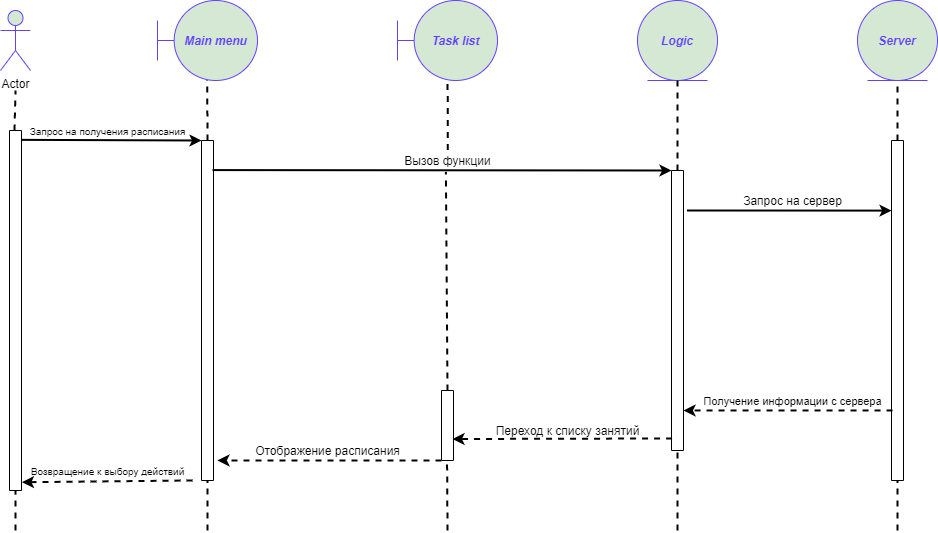

The diagram above was exported from draw.io. Its source (the exported page's mxGraphModel, read from the mxfile embedded in the PNG):
<mxGraphModel dx="1086" dy="806" grid="1" gridSize="10" guides="1" tooltips="1" connect="1" arrows="1" fold="1" page="1" pageScale="1" pageWidth="827" pageHeight="1169" background="#FFFFFF" math="0" shadow="0">
  <root>
    <mxCell id="0" />
    <mxCell id="1" parent="0" />
    <mxCell id="hq2kHyJXx_qyNfvEuzG3-14" value="" style="rounded=0;whiteSpace=wrap;html=1;direction=south;" parent="1" vertex="1">
      <mxGeometry x="42" y="200" width="12" height="360" as="geometry" />
    </mxCell>
    <mxCell id="hq2kHyJXx_qyNfvEuzG3-19" value="" style="endArrow=none;dashed=1;html=1;strokeWidth=2;entryX=0.5;entryY=1;entryDx=0;entryDy=0;" parent="1" edge="1">
      <mxGeometry width="50" height="50" relative="1" as="geometry">
        <mxPoint x="48" y="600" as="sourcePoint" />
        <mxPoint x="48" y="559.9999999999999" as="targetPoint" />
      </mxGeometry>
    </mxCell>
    <mxCell id="hq2kHyJXx_qyNfvEuzG3-20" value="" style="endArrow=none;dashed=1;html=1;strokeWidth=2;" parent="1" edge="1">
      <mxGeometry width="50" height="50" relative="1" as="geometry">
        <mxPoint x="47" y="200" as="sourcePoint" />
        <mxPoint x="48" y="160" as="targetPoint" />
      </mxGeometry>
    </mxCell>
    <mxCell id="hq2kHyJXx_qyNfvEuzG3-21" value="" style="endArrow=classic;html=1;strokeWidth=2;entryX=0;entryY=1;entryDx=0;entryDy=0;exitX=0.026;exitY=0.012;exitDx=0;exitDy=0;exitPerimeter=0;" parent="1" source="hq2kHyJXx_qyNfvEuzG3-14" target="hq2kHyJXx_qyNfvEuzG3-24" edge="1">
      <mxGeometry width="50" height="50" relative="1" as="geometry">
        <mxPoint x="90" y="210" as="sourcePoint" />
        <mxPoint x="207" y="200" as="targetPoint" />
      </mxGeometry>
    </mxCell>
    <mxCell id="hq2kHyJXx_qyNfvEuzG3-22" value="" style="endArrow=classic;html=1;dashed=1;strokeWidth=2;exitX=1;exitY=1;exitDx=0;exitDy=0;entryX=0.977;entryY=-0.036;entryDx=0;entryDy=0;entryPerimeter=0;" parent="1" source="hq2kHyJXx_qyNfvEuzG3-51" target="hq2kHyJXx_qyNfvEuzG3-14" edge="1">
      <mxGeometry width="50" height="50" relative="1" as="geometry">
        <mxPoint x="462" y="360" as="sourcePoint" />
        <mxPoint x="70" y="550" as="targetPoint" />
      </mxGeometry>
    </mxCell>
    <mxCell id="hq2kHyJXx_qyNfvEuzG3-24" value="" style="rounded=0;whiteSpace=wrap;html=1;direction=south;" parent="1" vertex="1">
      <mxGeometry x="234" y="210" width="12" height="340" as="geometry" />
    </mxCell>
    <mxCell id="hq2kHyJXx_qyNfvEuzG3-27" value="" style="endArrow=none;dashed=1;html=1;strokeWidth=2;entryX=0.496;entryY=0.993;entryDx=0;entryDy=0;exitX=0;exitY=0.5;exitDx=0;exitDy=0;entryPerimeter=0;" parent="1" target="hq2kHyJXx_qyNfvEuzG3-44" edge="1">
      <mxGeometry width="50" height="50" relative="1" as="geometry">
        <mxPoint x="240.1" y="210" as="sourcePoint" />
        <mxPoint x="239.75999999999988" y="159.9999999999999" as="targetPoint" />
      </mxGeometry>
    </mxCell>
    <mxCell id="hq2kHyJXx_qyNfvEuzG3-28" value="" style="endArrow=none;dashed=1;html=1;strokeWidth=2;entryX=1;entryY=0.5;entryDx=0;entryDy=0;" parent="1" target="hq2kHyJXx_qyNfvEuzG3-24" edge="1">
      <mxGeometry width="50" height="50" relative="1" as="geometry">
        <mxPoint x="240" y="600" as="sourcePoint" />
        <mxPoint x="249.65999999999988" y="559.9999999999999" as="targetPoint" />
      </mxGeometry>
    </mxCell>
    <mxCell id="hq2kHyJXx_qyNfvEuzG3-30" value="Actor" style="shape=umlActor;verticalLabelPosition=bottom;verticalAlign=top;html=1;outlineConnect=0;fillColor=#d5e8d4;strokeColor=#6242FF;" parent="1" vertex="1">
      <mxGeometry x="33" y="80" width="30" height="60" as="geometry" />
    </mxCell>
    <mxCell id="hq2kHyJXx_qyNfvEuzG3-44" value="&lt;i&gt;&lt;b&gt;&lt;font color=&quot;#6242ff&quot;&gt;Main menu&lt;/font&gt;&lt;/b&gt;&lt;/i&gt;" style="shape=umlBoundary;whiteSpace=wrap;html=1;fillColor=#d5e8d4;strokeColor=#6242FF;" parent="1" vertex="1">
      <mxGeometry x="190" y="70" width="100" height="80" as="geometry" />
    </mxCell>
    <mxCell id="hq2kHyJXx_qyNfvEuzG3-48" value="&lt;font style=&quot;font-size: 10px&quot;&gt;Запрос на получения расписания&lt;/font&gt;" style="text;html=1;align=center;verticalAlign=middle;resizable=0;points=[];autosize=1;" parent="1" vertex="1">
      <mxGeometry x="55" y="190" width="170" height="20" as="geometry" />
    </mxCell>
    <mxCell id="hq2kHyJXx_qyNfvEuzG3-49" value="&lt;i&gt;&lt;b&gt;&lt;font color=&quot;#6242ff&quot;&gt;Task list&lt;/font&gt;&lt;/b&gt;&lt;/i&gt;" style="shape=umlBoundary;whiteSpace=wrap;html=1;fillColor=#d5e8d4;strokeColor=#6242FF;" parent="1" vertex="1">
      <mxGeometry x="430" y="70" width="100" height="80" as="geometry" />
    </mxCell>
    <mxCell id="hq2kHyJXx_qyNfvEuzG3-52" value="&lt;font color=&quot;#6242ff&quot;&gt;&lt;b&gt;&lt;i&gt;Logic&lt;/i&gt;&lt;/b&gt;&lt;/font&gt;" style="ellipse;shape=umlEntity;whiteSpace=wrap;html=1;fillColor=#d5e8d4;strokeColor=#6242FF;" parent="1" vertex="1">
      <mxGeometry x="670" y="70" width="80" height="80" as="geometry" />
    </mxCell>
    <mxCell id="hq2kHyJXx_qyNfvEuzG3-53" value="&lt;b&gt;&lt;i&gt;&lt;font color=&quot;#6242ff&quot;&gt;Server&lt;/font&gt;&lt;/i&gt;&lt;/b&gt;" style="ellipse;shape=umlEntity;whiteSpace=wrap;html=1;fillColor=#d5e8d4;strokeColor=#6242FF;" parent="1" vertex="1">
      <mxGeometry x="890" y="70" width="80" height="80" as="geometry" />
    </mxCell>
    <mxCell id="hq2kHyJXx_qyNfvEuzG3-58" value="" style="rounded=0;whiteSpace=wrap;html=1;direction=south;" parent="1" vertex="1">
      <mxGeometry x="474" y="460" width="12" height="70" as="geometry" />
    </mxCell>
    <mxCell id="hq2kHyJXx_qyNfvEuzG3-61" value="" style="rounded=0;whiteSpace=wrap;html=1;direction=south;" parent="1" vertex="1">
      <mxGeometry x="704" y="240" width="12" height="280" as="geometry" />
    </mxCell>
    <mxCell id="hq2kHyJXx_qyNfvEuzG3-63" value="" style="endArrow=classic;html=1;strokeWidth=2;entryX=0;entryY=1;entryDx=0;entryDy=0;exitX=0.087;exitY=0.083;exitDx=0;exitDy=0;exitPerimeter=0;" parent="1" source="hq2kHyJXx_qyNfvEuzG3-24" target="hq2kHyJXx_qyNfvEuzG3-61" edge="1">
      <mxGeometry width="50" height="50" relative="1" as="geometry">
        <mxPoint x="299.996" y="250" as="sourcePoint" />
        <mxPoint x="490.14" y="250.64000000000078" as="targetPoint" />
      </mxGeometry>
    </mxCell>
    <mxCell id="hq2kHyJXx_qyNfvEuzG3-67" value="" style="endArrow=classic;html=1;dashed=1;strokeWidth=2;exitX=1;exitY=1;exitDx=0;exitDy=0;entryX=0.941;entryY=-0.333;entryDx=0;entryDy=0;entryPerimeter=0;" parent="1" source="hq2kHyJXx_qyNfvEuzG3-58" target="hq2kHyJXx_qyNfvEuzG3-24" edge="1">
      <mxGeometry width="50" height="50" relative="1" as="geometry">
        <mxPoint x="450" y="522" as="sourcePoint" />
        <mxPoint x="390" y="530" as="targetPoint" />
        <Array as="points" />
      </mxGeometry>
    </mxCell>
    <mxCell id="hq2kHyJXx_qyNfvEuzG3-51" value="&lt;font style=&quot;font-size: 10px&quot;&gt;Возвращение к выбору действий&lt;/font&gt;" style="text;html=1;align=center;verticalAlign=middle;resizable=0;points=[];autosize=1;" parent="1" vertex="1">
      <mxGeometry x="55" y="530" width="170" height="20" as="geometry" />
    </mxCell>
    <mxCell id="hq2kHyJXx_qyNfvEuzG3-73" value="Вызов функции" style="text;html=1;align=center;verticalAlign=middle;resizable=0;points=[];autosize=1;" parent="1" vertex="1">
      <mxGeometry x="430" y="220" width="100" height="20" as="geometry" />
    </mxCell>
    <mxCell id="hq2kHyJXx_qyNfvEuzG3-75" value="Отображение расписания" style="text;html=1;align=center;verticalAlign=middle;resizable=0;points=[];autosize=1;" parent="1" vertex="1">
      <mxGeometry x="280" y="510" width="160" height="20" as="geometry" />
    </mxCell>
    <mxCell id="hq2kHyJXx_qyNfvEuzG3-77" value="" style="endArrow=none;dashed=1;html=1;strokeWidth=2;entryX=1;entryY=0.535;entryDx=0;entryDy=0;entryPerimeter=0;" parent="1" target="hq2kHyJXx_qyNfvEuzG3-58" edge="1">
      <mxGeometry width="50" height="50" relative="1" as="geometry">
        <mxPoint x="480" y="600" as="sourcePoint" />
        <mxPoint x="479.58000000000004" y="535" as="targetPoint" />
      </mxGeometry>
    </mxCell>
    <mxCell id="hq2kHyJXx_qyNfvEuzG3-79" value="" style="endArrow=none;dashed=1;html=1;strokeWidth=2;entryX=0.484;entryY=1.069;entryDx=0;entryDy=0;entryPerimeter=0;exitX=0;exitY=0.5;exitDx=0;exitDy=0;" parent="1" source="hq2kHyJXx_qyNfvEuzG3-58" target="hq2kHyJXx_qyNfvEuzG3-73" edge="1">
      <mxGeometry width="50" height="50" relative="1" as="geometry">
        <mxPoint x="480.18" y="379.9999999999999" as="sourcePoint" />
        <mxPoint x="479.75999999999993" y="310" as="targetPoint" />
      </mxGeometry>
    </mxCell>
    <mxCell id="hq2kHyJXx_qyNfvEuzG3-80" value="" style="endArrow=none;dashed=1;html=1;strokeWidth=2;exitX=0.503;exitY=-0.026;exitDx=0;exitDy=0;exitPerimeter=0;entryX=0.501;entryY=1.014;entryDx=0;entryDy=0;entryPerimeter=0;" parent="1" source="hq2kHyJXx_qyNfvEuzG3-73" target="hq2kHyJXx_qyNfvEuzG3-49" edge="1">
      <mxGeometry width="50" height="50" relative="1" as="geometry">
        <mxPoint x="591.6" y="318.62" as="sourcePoint" />
        <mxPoint x="480" y="170" as="targetPoint" />
      </mxGeometry>
    </mxCell>
    <mxCell id="hq2kHyJXx_qyNfvEuzG3-81" value="" style="rounded=0;whiteSpace=wrap;html=1;direction=south;" parent="1" vertex="1">
      <mxGeometry x="924" y="210" width="12" height="340" as="geometry" />
    </mxCell>
    <mxCell id="hq2kHyJXx_qyNfvEuzG3-82" value="" style="endArrow=none;dashed=1;html=1;strokeWidth=2;entryX=1;entryY=0.5;entryDx=0;entryDy=0;" parent="1" target="hq2kHyJXx_qyNfvEuzG3-61" edge="1">
      <mxGeometry width="50" height="50" relative="1" as="geometry">
        <mxPoint x="710" y="600" as="sourcePoint" />
        <mxPoint x="710" y="540" as="targetPoint" />
      </mxGeometry>
    </mxCell>
    <mxCell id="hq2kHyJXx_qyNfvEuzG3-83" value="" style="endArrow=none;dashed=1;html=1;strokeWidth=2;entryX=0.5;entryY=1;entryDx=0;entryDy=0;exitX=0;exitY=0.5;exitDx=0;exitDy=0;" parent="1" source="hq2kHyJXx_qyNfvEuzG3-61" target="hq2kHyJXx_qyNfvEuzG3-52" edge="1">
      <mxGeometry width="50" height="50" relative="1" as="geometry">
        <mxPoint x="760" y="240" as="sourcePoint" />
        <mxPoint x="760" y="160" as="targetPoint" />
      </mxGeometry>
    </mxCell>
    <mxCell id="hq2kHyJXx_qyNfvEuzG3-84" value="" style="endArrow=none;dashed=1;html=1;strokeWidth=2;exitX=0;exitY=0.5;exitDx=0;exitDy=0;entryX=0.5;entryY=1;entryDx=0;entryDy=0;" parent="1" source="hq2kHyJXx_qyNfvEuzG3-81" target="hq2kHyJXx_qyNfvEuzG3-53" edge="1">
      <mxGeometry width="50" height="50" relative="1" as="geometry">
        <mxPoint x="720" y="249.9999999999999" as="sourcePoint" />
        <mxPoint x="900" y="180" as="targetPoint" />
      </mxGeometry>
    </mxCell>
    <mxCell id="hq2kHyJXx_qyNfvEuzG3-85" value="" style="endArrow=none;dashed=1;html=1;strokeWidth=2;entryX=1;entryY=0.5;entryDx=0;entryDy=0;" parent="1" target="hq2kHyJXx_qyNfvEuzG3-81" edge="1">
      <mxGeometry width="50" height="50" relative="1" as="geometry">
        <mxPoint x="930" y="600" as="sourcePoint" />
        <mxPoint x="930" y="570" as="targetPoint" />
      </mxGeometry>
    </mxCell>
    <mxCell id="hq2kHyJXx_qyNfvEuzG3-88" value="" style="endArrow=classic;html=1;strokeWidth=2;entryX=0.147;entryY=0.958;entryDx=0;entryDy=0;entryPerimeter=0;exitX=0.071;exitY=-0.333;exitDx=0;exitDy=0;exitPerimeter=0;" parent="1" edge="1">
      <mxGeometry width="50" height="50" relative="1" as="geometry">
        <mxPoint x="719.4959999999999" y="280.0000000000001" as="sourcePoint" />
        <mxPoint x="924.0039999999999" y="280.10000000000014" as="targetPoint" />
      </mxGeometry>
    </mxCell>
    <mxCell id="hq2kHyJXx_qyNfvEuzG3-90" value="" style="endArrow=classic;html=1;dashed=1;strokeWidth=2;exitX=0.794;exitY=0.913;exitDx=0;exitDy=0;exitPerimeter=0;entryX=0.857;entryY=0;entryDx=0;entryDy=0;entryPerimeter=0;" parent="1" source="hq2kHyJXx_qyNfvEuzG3-81" target="hq2kHyJXx_qyNfvEuzG3-61" edge="1">
      <mxGeometry width="50" height="50" relative="1" as="geometry">
        <mxPoint x="870" y="508" as="sourcePoint" />
        <mxPoint x="790" y="470" as="targetPoint" />
      </mxGeometry>
    </mxCell>
    <mxCell id="hq2kHyJXx_qyNfvEuzG3-91" value="Запрос на сервер" style="text;html=1;align=center;verticalAlign=middle;resizable=0;points=[];autosize=1;" parent="1" vertex="1">
      <mxGeometry x="770" y="260" width="110" height="20" as="geometry" />
    </mxCell>
    <mxCell id="hq2kHyJXx_qyNfvEuzG3-92" value="&lt;font style=&quot;font-size: 11px&quot;&gt;Получение информации с сервера&lt;/font&gt;" style="text;html=1;align=center;verticalAlign=middle;resizable=0;points=[];autosize=1;" parent="1" vertex="1">
      <mxGeometry x="730" y="460" width="190" height="20" as="geometry" />
    </mxCell>
    <mxCell id="hq2kHyJXx_qyNfvEuzG3-93" value="" style="endArrow=classic;html=1;dashed=1;strokeWidth=2;entryX=0.693;entryY=0.079;entryDx=0;entryDy=0;entryPerimeter=0;exitX=0.957;exitY=0.952;exitDx=0;exitDy=0;exitPerimeter=0;" parent="1" source="hq2kHyJXx_qyNfvEuzG3-61" target="hq2kHyJXx_qyNfvEuzG3-58" edge="1">
      <mxGeometry width="50" height="50" relative="1" as="geometry">
        <mxPoint x="690" y="509" as="sourcePoint" />
        <mxPoint x="500" y="510" as="targetPoint" />
        <Array as="points" />
      </mxGeometry>
    </mxCell>
    <mxCell id="hq2kHyJXx_qyNfvEuzG3-95" value="Переход к списку занятий" style="text;html=1;align=center;verticalAlign=middle;resizable=0;points=[];autosize=1;" parent="1" vertex="1">
      <mxGeometry x="520" y="490" width="160" height="20" as="geometry" />
    </mxCell>
  </root>
</mxGraphModel>